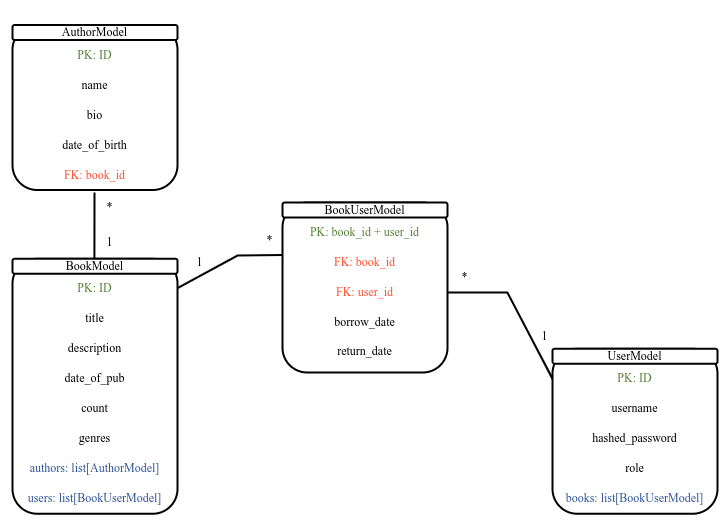

The diagram above was exported from draw.io. Its source (the exported page's mxGraphModel, read from the mxfile embedded in the PNG):
<mxGraphModel dx="861" dy="554" grid="1" gridSize="15" guides="1" tooltips="1" connect="1" arrows="1" page="1" pageScale="1" pageWidth="1442" pageHeight="2040">
  <root>
    <mxCell id="0" />
    <mxCell id="1" parent="0" />
    <mxCell id="4Y-t_BQJ_RHGH1xsHq0S-2" value="" style="rounded=1;whiteSpace=wrap;html=1;" vertex="1" name="Rounded Rectangle" parent="1">
      <mxGeometry x="600" y="426.25" width="165" height="165" as="geometry" />
    </mxCell>
    <mxCell id="4Y-t_BQJ_RHGH1xsHq0S-3" value="" style="rounded=1;whiteSpace=wrap;html=1;" vertex="1" name="Rounded Rectangle" parent="1">
      <mxGeometry x="600" y="426.25" width="165" height="15" as="geometry" />
    </mxCell>
    <mxCell id="4Y-t_BQJ_RHGH1xsHq0S-5" value="UserModel" style="text;html=1;strokeColor=none;fillColor=none;align=center;verticalAlign=middle;whiteSpace=wrap;rounded=0;" vertex="1" name="Text" parent="1">
      <mxGeometry x="600" y="413.75" width="165" height="40" as="geometry" />
    </mxCell>
    <mxCell id="4Y-t_BQJ_RHGH1xsHq0S-6" value="&lt;span style=&quot;color: rgb(84 , 130 , 53)&quot;&gt;PK: ID&lt;/span&gt;" style="text;html=1;strokeColor=none;fillColor=none;align=center;verticalAlign=middle;whiteSpace=wrap;rounded=0;" vertex="1" name="Text" parent="1">
      <mxGeometry x="600" y="441.25" width="165" height="30" as="geometry" />
    </mxCell>
    <mxCell id="4Y-t_BQJ_RHGH1xsHq0S-7" value="username" style="text;html=1;strokeColor=none;fillColor=none;align=center;verticalAlign=middle;whiteSpace=wrap;rounded=0;" vertex="1" name="Text" parent="1">
      <mxGeometry x="600" y="471.25" width="165" height="30" as="geometry" />
    </mxCell>
    <mxCell id="4Y-t_BQJ_RHGH1xsHq0S-8" value="hashed_password" style="text;html=1;strokeColor=none;fillColor=none;align=center;verticalAlign=middle;whiteSpace=wrap;rounded=0;" vertex="1" name="Text" parent="1">
      <mxGeometry x="600" y="501.25" width="165" height="30" as="geometry" />
    </mxCell>
    <mxCell id="4Y-t_BQJ_RHGH1xsHq0S-9" value="role" style="text;html=1;strokeColor=none;fillColor=none;align=center;verticalAlign=middle;whiteSpace=wrap;rounded=0;" vertex="1" name="Text" parent="1">
      <mxGeometry x="600" y="531.25" width="165" height="30" as="geometry" />
    </mxCell>
    <mxCell id="4Y-t_BQJ_RHGH1xsHq0S-10" value="books: list[BookUserModel]" style="text;html=1;strokeColor=none;fillColor=none;align=center;verticalAlign=middle;whiteSpace=wrap;rounded=0;fontColor=#2F5597;" vertex="1" name="Text" parent="1">
      <mxGeometry x="600" y="561.25" width="165" height="30" as="geometry" />
    </mxCell>
    <mxCell id="4Y-t_BQJ_RHGH1xsHq0S-11" value="" style="rounded=1;whiteSpace=wrap;html=1;" vertex="1" name="Rounded Rectangle" parent="1">
      <mxGeometry x="60" y="336.25" width="165" height="255" as="geometry" />
    </mxCell>
    <mxCell id="4Y-t_BQJ_RHGH1xsHq0S-12" value="" style="rounded=1;whiteSpace=wrap;html=1;" vertex="1" name="Rounded Rectangle" parent="1">
      <mxGeometry x="60" y="336.25" width="165" height="15" as="geometry" />
    </mxCell>
    <mxCell id="4Y-t_BQJ_RHGH1xsHq0S-13" value="BookModel" style="text;html=1;strokeColor=none;fillColor=none;align=center;verticalAlign=middle;whiteSpace=wrap;rounded=0;" vertex="1" name="Text" parent="1">
      <mxGeometry x="60" y="323.75" width="165" height="40" as="geometry" />
    </mxCell>
    <mxCell id="4Y-t_BQJ_RHGH1xsHq0S-14" value="&lt;span style=&quot;color: rgb(84 , 130 , 53)&quot;&gt;PK: ID&lt;/span&gt;" style="text;html=1;strokeColor=none;fillColor=none;align=center;verticalAlign=middle;whiteSpace=wrap;rounded=0;" vertex="1" name="Text" parent="1">
      <mxGeometry x="60" y="351.25" width="165" height="30" as="geometry" />
    </mxCell>
    <mxCell id="4Y-t_BQJ_RHGH1xsHq0S-15" value="title" style="text;html=1;strokeColor=none;fillColor=none;align=center;verticalAlign=middle;whiteSpace=wrap;rounded=0;" vertex="1" name="Text" parent="1">
      <mxGeometry x="60" y="381.25" width="165" height="30" as="geometry" />
    </mxCell>
    <mxCell id="4Y-t_BQJ_RHGH1xsHq0S-16" value="description" style="text;html=1;strokeColor=none;fillColor=none;align=center;verticalAlign=middle;whiteSpace=wrap;rounded=0;" vertex="1" name="Text" parent="1">
      <mxGeometry x="60" y="411.25" width="165" height="30" as="geometry" />
    </mxCell>
    <mxCell id="4Y-t_BQJ_RHGH1xsHq0S-17" value="date_of_pub" style="text;html=1;strokeColor=none;fillColor=none;align=center;verticalAlign=middle;whiteSpace=wrap;rounded=0;" vertex="1" name="Text" parent="1">
      <mxGeometry x="60" y="441.25" width="165" height="30" as="geometry" />
    </mxCell>
    <mxCell id="4Y-t_BQJ_RHGH1xsHq0S-18" value="authors: list[AuthorModel]" style="text;html=1;strokeColor=none;fillColor=none;align=center;verticalAlign=middle;whiteSpace=wrap;rounded=0;fontColor=#2F5597;" vertex="1" name="Text" parent="1">
      <mxGeometry x="60" y="531.25" width="165" height="30" as="geometry" />
    </mxCell>
    <mxCell id="4Y-t_BQJ_RHGH1xsHq0S-20" value="count" style="text;html=1;strokeColor=none;fillColor=none;align=center;verticalAlign=middle;whiteSpace=wrap;rounded=0;" vertex="1" name="Text" parent="1">
      <mxGeometry x="60" y="471.25" width="165" height="30" as="geometry" />
    </mxCell>
    <mxCell id="4Y-t_BQJ_RHGH1xsHq0S-24" value="" style="rounded=1;whiteSpace=wrap;html=1;" vertex="1" name="Rounded Rectangle" parent="1">
      <mxGeometry x="60" y="102.5" width="165" height="165" as="geometry" />
    </mxCell>
    <mxCell id="4Y-t_BQJ_RHGH1xsHq0S-25" value="" style="rounded=1;whiteSpace=wrap;html=1;" vertex="1" name="Rounded Rectangle" parent="1">
      <mxGeometry x="60" y="102.5" width="165" height="15" as="geometry" />
    </mxCell>
    <mxCell id="4Y-t_BQJ_RHGH1xsHq0S-26" value="AuthorModel" style="text;html=1;strokeColor=none;fillColor=none;align=center;verticalAlign=middle;whiteSpace=wrap;rounded=0;" vertex="1" name="Text" parent="1">
      <mxGeometry x="60" y="90" width="165" height="40" as="geometry" />
    </mxCell>
    <mxCell id="4Y-t_BQJ_RHGH1xsHq0S-27" value="PK: ID" style="text;html=1;strokeColor=none;fillColor=none;align=center;verticalAlign=middle;whiteSpace=wrap;rounded=0;fontColor=#548235;" vertex="1" name="Text" parent="1">
      <mxGeometry x="60" y="117.5" width="165" height="30" as="geometry" />
    </mxCell>
    <mxCell id="4Y-t_BQJ_RHGH1xsHq0S-28" value="name" style="text;html=1;strokeColor=none;fillColor=none;align=center;verticalAlign=middle;whiteSpace=wrap;rounded=0;" vertex="1" name="Text" parent="1">
      <mxGeometry x="60" y="147.5" width="165" height="30" as="geometry" />
    </mxCell>
    <mxCell id="4Y-t_BQJ_RHGH1xsHq0S-29" value="bio" style="text;html=1;strokeColor=none;fillColor=none;align=center;verticalAlign=middle;whiteSpace=wrap;rounded=0;" vertex="1" name="Text" parent="1">
      <mxGeometry x="60" y="177.5" width="165" height="30" as="geometry" />
    </mxCell>
    <mxCell id="4Y-t_BQJ_RHGH1xsHq0S-30" value="date_of_birth" style="text;html=1;strokeColor=none;fillColor=none;align=center;verticalAlign=middle;whiteSpace=wrap;rounded=0;" vertex="1" name="Text" parent="1">
      <mxGeometry x="60" y="207.5" width="165" height="30" as="geometry" />
    </mxCell>
    <mxCell id="4Y-t_BQJ_RHGH1xsHq0S-34" value="FK: book_id" style="text;html=1;strokeColor=none;fillColor=none;align=center;verticalAlign=middle;whiteSpace=wrap;rounded=0;fontColor=#FF4E31;" vertex="1" name="Text" parent="1">
      <mxGeometry x="60" y="237.5" width="165" height="30" as="geometry" />
    </mxCell>
    <mxCell id="4Y-t_BQJ_RHGH1xsHq0S-40" value="1" style="text;html=1;strokeColor=none;fillColor=none;align=center;verticalAlign=middle;whiteSpace=wrap;rounded=0;" vertex="1" name="Text" parent="1">
      <mxGeometry x="135" y="307.5" width="45" height="25" as="geometry" />
    </mxCell>
    <mxCell id="4Y-t_BQJ_RHGH1xsHq0S-73" value="genres" style="text;html=1;strokeColor=none;fillColor=none;align=center;verticalAlign=middle;whiteSpace=wrap;rounded=0;" vertex="1" name="Text" parent="1">
      <mxGeometry x="60" y="501.25" width="165" height="30" as="geometry" />
    </mxCell>
    <mxCell id="4Y-t_BQJ_RHGH1xsHq0S-74" value="" style="endArrow=none;html=1;rounded=0;entryX=0.5;entryY=0;entryDx=0;entryDy=0;" edge="1" parent="1">
      <mxGeometry width="50" height="50" relative="1" as="geometry">
        <mxPoint x="142" y="270" as="sourcePoint" />
        <mxPoint x="141.91" y="336.25" as="targetPoint" />
      </mxGeometry>
    </mxCell>
    <mxCell id="4Y-t_BQJ_RHGH1xsHq0S-84" value="" style="rounded=1;whiteSpace=wrap;html=1;" vertex="1" name="Rounded Rectangle" parent="1">
      <mxGeometry x="330" y="280" width="165" height="170" as="geometry" />
    </mxCell>
    <mxCell id="4Y-t_BQJ_RHGH1xsHq0S-85" value="" style="rounded=1;whiteSpace=wrap;html=1;" vertex="1" name="Rounded Rectangle" parent="1">
      <mxGeometry x="330" y="280" width="165" height="15" as="geometry" />
    </mxCell>
    <mxCell id="4Y-t_BQJ_RHGH1xsHq0S-86" value="BookUserModel" style="text;html=1;strokeColor=none;fillColor=none;align=center;verticalAlign=middle;whiteSpace=wrap;rounded=0;" vertex="1" name="Text" parent="1">
      <mxGeometry x="330" y="267.5" width="165" height="40" as="geometry" />
    </mxCell>
    <mxCell id="4Y-t_BQJ_RHGH1xsHq0S-87" value="&lt;span style=&quot;color: rgb(84 , 130 , 53)&quot;&gt;PK: book_id + user_id&lt;/span&gt;" style="text;html=1;strokeColor=none;fillColor=none;align=center;verticalAlign=middle;whiteSpace=wrap;rounded=0;" vertex="1" name="Text" parent="1">
      <mxGeometry x="330" y="295" width="165" height="30" as="geometry" />
    </mxCell>
    <mxCell id="4Y-t_BQJ_RHGH1xsHq0S-90" value="borrow_date" style="text;html=1;strokeColor=none;fillColor=none;align=center;verticalAlign=middle;whiteSpace=wrap;rounded=0;" vertex="1" name="Text" parent="1">
      <mxGeometry x="330" y="385" width="165" height="30" as="geometry" />
    </mxCell>
    <mxCell id="4Y-t_BQJ_RHGH1xsHq0S-92" value="FK: user_id" style="text;html=1;strokeColor=none;fillColor=none;align=center;verticalAlign=middle;whiteSpace=wrap;rounded=0;fontColor=#FF4E31;" vertex="1" name="Text" parent="1">
      <mxGeometry x="330" y="355" width="165" height="30" as="geometry" />
    </mxCell>
    <mxCell id="4Y-t_BQJ_RHGH1xsHq0S-93" value="FK: book_id" style="text;html=1;strokeColor=none;fillColor=none;align=center;verticalAlign=middle;whiteSpace=wrap;rounded=0;fontColor=#FF4E31;" vertex="1" name="Text" parent="1">
      <mxGeometry x="330" y="325" width="165" height="30" as="geometry" />
    </mxCell>
    <mxCell id="4Y-t_BQJ_RHGH1xsHq0S-94" value="users: list[BookUserModel]" style="text;html=1;strokeColor=none;fillColor=none;align=center;verticalAlign=middle;whiteSpace=wrap;rounded=0;fontColor=#2F5597;" vertex="1" name="Text" parent="1">
      <mxGeometry x="60" y="561.25" width="165" height="30" as="geometry" />
    </mxCell>
    <mxCell id="4Y-t_BQJ_RHGH1xsHq0S-96" value="" style="endArrow=none;html=1;rounded=0;entryX=0;entryY=0.25;entryDx=0;entryDy=0;" edge="1" parent="1" target="4Y-t_BQJ_RHGH1xsHq0S-93">
      <mxGeometry width="50" height="50" relative="1" as="geometry">
        <mxPoint x="225" y="365.65999999999997" as="sourcePoint" />
        <mxPoint x="305" y="365.65999999999997" as="targetPoint" />
        <Array as="points">
          <mxPoint x="285" y="333" />
        </Array>
      </mxGeometry>
    </mxCell>
    <mxCell id="4Y-t_BQJ_RHGH1xsHq0S-97" value="" style="endArrow=none;html=1;rounded=0;entryX=0;entryY=0.5;entryDx=0;entryDy=0;exitX=1;exitY=0.5;exitDx=0;exitDy=0;" edge="1" parent="1" source="4Y-t_BQJ_RHGH1xsHq0S-92" target="4Y-t_BQJ_RHGH1xsHq0S-6">
      <mxGeometry width="50" height="50" relative="1" as="geometry">
        <mxPoint x="480" y="530.0699999999999" as="sourcePoint" />
        <mxPoint x="560" y="530.0699999999999" as="targetPoint" />
        <Array as="points">
          <mxPoint x="555" y="370" />
        </Array>
      </mxGeometry>
    </mxCell>
    <mxCell id="4Y-t_BQJ_RHGH1xsHq0S-99" value="*" style="text;html=1;strokeColor=none;fillColor=none;align=center;verticalAlign=middle;whiteSpace=wrap;rounded=0;" vertex="1" name="Text" parent="1">
      <mxGeometry x="125" y="262.5" width="65" height="45" as="geometry" />
    </mxCell>
    <mxCell id="4Y-t_BQJ_RHGH1xsHq0S-101" value="*" style="text;html=1;strokeColor=none;fillColor=none;align=center;verticalAlign=middle;whiteSpace=wrap;rounded=0;" vertex="1" name="Text" parent="1">
      <mxGeometry x="285" y="295" width="65" height="45" as="geometry" />
    </mxCell>
    <mxCell id="4Y-t_BQJ_RHGH1xsHq0S-102" value="1" style="text;html=1;strokeColor=none;fillColor=none;align=center;verticalAlign=middle;whiteSpace=wrap;rounded=0;" vertex="1" name="Text" parent="1">
      <mxGeometry x="225" y="327.5" width="45" height="25" as="geometry" />
    </mxCell>
    <mxCell id="4Y-t_BQJ_RHGH1xsHq0S-103" value="*" style="text;html=1;strokeColor=none;fillColor=none;align=center;verticalAlign=middle;whiteSpace=wrap;rounded=0;" vertex="1" name="Text" parent="1">
      <mxGeometry x="480" y="332.5" width="65" height="45" as="geometry" />
    </mxCell>
    <mxCell id="4Y-t_BQJ_RHGH1xsHq0S-104" value="1" style="text;html=1;strokeColor=none;fillColor=none;align=center;verticalAlign=middle;whiteSpace=wrap;rounded=0;" vertex="1" name="Text" parent="1">
      <mxGeometry x="570" y="401.25" width="45" height="25" as="geometry" />
    </mxCell>
    <mxCell id="4Y-t_BQJ_RHGH1xsHq0S-108" value="return_date" style="text;html=1;strokeColor=none;fillColor=none;align=center;verticalAlign=middle;whiteSpace=wrap;rounded=0;" vertex="1" name="Text" parent="1">
      <mxGeometry x="330" y="413.75" width="165" height="30" as="geometry" />
    </mxCell>
  </root>
</mxGraphModel>